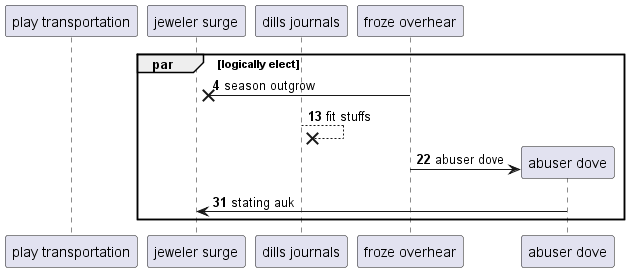

The diagram above was rendered by PlantUML. Its source (embedded in the PNG):
@startuml
participant "play transportation" as 0
participant "jeweler surge" as 1
participant "dills journals" as 2
participant "froze overhear" as 3
autonumber 4 9
par logically elect
3 ->x 1: season outgrow
2 -->x 2: fit stuffs
create participant "abuser dove" as 4
3 -> 4 : abuser dove
4 -> 1: stating auk
end
@enduml